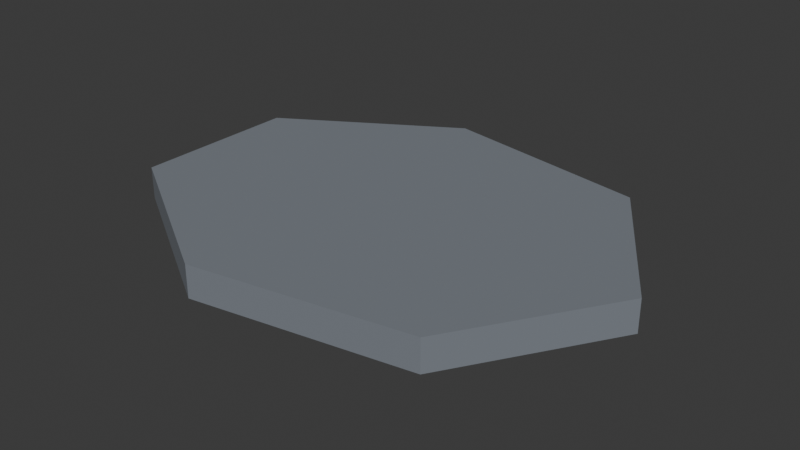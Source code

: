 # Source: path_stone.blend  (saved by Blender 4.5.90; exported with 4.5.12 LTS)
import bpy
from mathutils import Matrix  # noqa: F401  (used for matrix-valued properties, if any)

bpy.ops.wm.read_factory_settings(use_empty=True)
scene = bpy.context.scene
scene.name = 'Scene'

# ---- collections
col_collection = bpy.data.collections.new('Collection'); scene.collection.children.link(col_collection)

# ---- materials (node trees are filled in below, after node groups)
mat_alfa_stone_006 = bpy.data.materials.new('Alfa_stone.006')
mat_alfa_stone_006.diffuse_color = (0.1912, 0.2122, 0.2423, 1.0)

# ---- material node trees
mat_alfa_stone_006.use_nodes = True; mat_alfa_stone_006.node_tree.nodes.clear()
_N = mat_alfa_stone_006.node_tree.nodes; _L = mat_alfa_stone_006.node_tree.links
n0 = _N.new('ShaderNodeBsdfPrincipled'); n0.name = 'Principled BSDF'; n0.location = (-200, 100)
n0.inputs[0].default_value = (0.1912, 0.2122, 0.2423, 1.0)
n0.inputs[2].default_value = 0.9
n1 = _N.new('ShaderNodeOutputMaterial'); n1.name = 'Material Output'; n1.location = (200, 100)
_L.new(n0.outputs[0], n1.inputs[0])
n1.is_active_output = True

# ---- world
world_world = bpy.data.worlds.new('World'); scene.world = world_world
world_world.use_nodes = True; world_world.node_tree.nodes.clear()
_N = world_world.node_tree.nodes; _L = world_world.node_tree.links
n0 = _N.new('ShaderNodeOutputWorld'); n0.name = 'World Output'; n0.location = (200, 100)
n1 = _N.new('ShaderNodeBackground'); n1.name = 'Background'; n1.location = (-200, 100)
n1.inputs[0].default_value = (0.05088, 0.05088, 0.05088, 1.0)
_L.new(n1.outputs[0], n0.inputs[0])
n0.is_active_output = True
world_world.color = (0.05088, 0.05088, 0.05088)
world_world.sun_shadow_jitter_overblur = 0.0

# ---- meshes
me_path_stone = bpy.data.meshes.new('Path stone')
me_path_stone.from_pydata([(0.275, 0.0, 0.0), (0.1715, -0.1642, 0.0), (-0.06119, -0.2047, 0.0), (-0.2478, -0.09112, 0.0), (-0.2478, 0.09112, 0.0), (-0.06119, 0.2047, 0.0), (0.1715, 0.1642, 0.0), (0.275, 0.0, 0.035), (0.1715, -0.1642, 0.035), (-0.06119, -0.2047, 0.035), (-0.2478, -0.09112, 0.035), (-0.2478, 0.09112, 0.035), (-0.06119, 0.2047, 0.035), (0.1715, 0.1642, 0.035)], [], [(6, 5, 4, 3, 2, 1, 0), (7, 8, 9, 10, 11, 12, 13), (0, 1, 8, 7), (1, 2, 9, 8), (2, 3, 10, 9), (3, 4, 11, 10), (4, 5, 12, 11), (5, 6, 13, 12), (6, 0, 7, 13)])
me_path_stone.materials.append(mat_alfa_stone_006)
me_path_stone.update()

# ---- objects
ob_path_stone = bpy.data.objects.new('Path stone', me_path_stone)

# ---- transforms, parenting, visibility, modifiers, constraints
ob_path_stone.location = (0.0, 0.0, 0.0)

# ---- collection membership
col_collection.objects.link(ob_path_stone)

# ---- scene / render settings (as saved in the file)
scene.frame_start = 1; scene.frame_end = 250; scene.frame_set(1)
scene.render.engine = 'BLENDER_EEVEE_NEXT'
bpy.context.view_layer.update()

# ---- added for rendering (the .blend has no active camera and no usable light): camera, sun
cam_auto = bpy.data.cameras.new('AutoCamera')
cam_auto.lens = 50.0
cam_auto.sensor_width = 36.0
cam_auto.clip_end = 1000.0
ob_auto_camera = bpy.data.objects.new('AutoCamera', cam_auto)
scene.collection.objects.link(ob_auto_camera)
ob_auto_camera.location = (0.628857, -0.738288, 0.509692)
ob_auto_camera.rotation_euler = (1.09748, -7.21219e-08, 0.694738)
scene.camera = ob_auto_camera
light_auto_sun = bpy.data.lights.new('AutoSun', 'SUN')
light_auto_sun.energy = 3.0
light_auto_sun.angle = 0.0523599
ob_auto_sun = bpy.data.objects.new('AutoSun', light_auto_sun)
scene.collection.objects.link(ob_auto_sun)
ob_auto_sun.rotation_euler = (0.872665, 0.174533, 0.523599)
bpy.context.view_layer.update()
